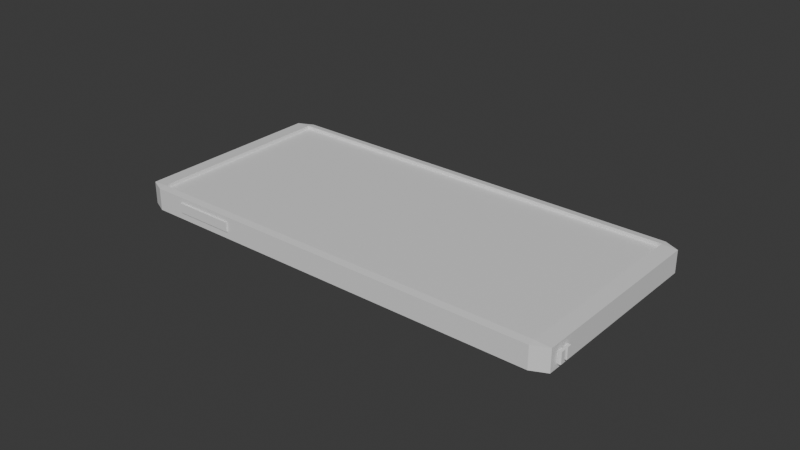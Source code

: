 # Source: Phone_Project_File.blend  (saved by Blender 4.4.30; exported with 4.5.12 LTS)
import bpy
from mathutils import Matrix  # noqa: F401  (used for matrix-valued properties, if any)

bpy.ops.wm.read_factory_settings(use_empty=True)
scene = bpy.context.scene
scene.name = 'Scene'

# ---- collections
col_collection = bpy.data.collections.new('Collection'); scene.collection.children.link(col_collection)

# ---- materials (node trees are filled in below, after node groups)
mat_material = bpy.data.materials.new('Material')
mat_material.alpha_threshold = 0.0
mat_material.roughness = 0.5
mat_material.line_color = (0.0, 0.0, 0.0, 1.0)

# ---- material node trees
mat_material.use_nodes = True; mat_material.node_tree.nodes.clear()
_N = mat_material.node_tree.nodes; _L = mat_material.node_tree.links
n0 = _N.new('ShaderNodeOutputMaterial'); n0.name = 'Material Output'; n0.location = (300, 300)
n1 = _N.new('ShaderNodeBsdfPrincipled'); n1.name = 'Principled BSDF'; n1.location = (10, 300)
n1.inputs[3].default_value = 1.45
_L.new(n1.outputs[0], n0.inputs[0])
n0.is_active_output = True

# ---- world
world_world = bpy.data.worlds.new('World'); scene.world = world_world
world_world.use_nodes = True; world_world.node_tree.nodes.clear()
_N = world_world.node_tree.nodes; _L = world_world.node_tree.links
n0 = _N.new('ShaderNodeOutputWorld'); n0.name = 'World Output'; n0.location = (300, 300)
n1 = _N.new('ShaderNodeBackground'); n1.name = 'Background'; n1.location = (10, 300)
n1.inputs[0].default_value = (0.05088, 0.05088, 0.05088, 1.0)
_L.new(n1.outputs[0], n0.inputs[0])
n0.is_active_output = True
world_world.color = (0.05088, 0.05088, 0.05088)
world_world.sun_shadow_jitter_overblur = 0.0

# ---- meshes
me_cube = bpy.data.meshes.new('Cube')
me_cube.from_pydata([(-0.09496, 0.05048, 0.002788), (0.03985, 0.05048, 0.002788), (-0.09496, -0.01243, 0.002788), (0.03985, -0.01243, 0.002788), (0.03985, 0.05279, 0.00364), (0.03985, 0.05048, 0.003903), (0.04479, 0.05048, 0.00364), (0.03985, 0.05048, -0.003814), (0.03985, 0.05279, -0.00355), (0.04479, 0.05048, -0.00355), (0.04479, -0.01243, 0.00364), (0.03985, -0.01243, 0.003903), (0.03985, -0.01474, 0.00364), (0.04479, -0.01243, -0.00355), (0.03985, -0.01474, -0.00355), (0.03985, -0.01243, -0.003814), (-0.09496, 0.05279, 0.00364), (-0.0999, 0.05048, 0.00364), (-0.09496, 0.05048, 0.003903), (-0.0999, 0.05048, -0.00355), (-0.09496, 0.05279, -0.00355), (-0.09496, 0.05048, -0.003814), (-0.0999, -0.01243, 0.00364), (-0.09496, -0.01474, 0.00364), (-0.09496, -0.01243, 0.003903), (-0.09496, -0.01243, -0.003814), (-0.09496, -0.01474, -0.00355), (-0.0999, -0.01243, -0.00355), (-0.06504, -0.01474, -0.001166), (-0.06504, -0.01517, -0.001166), (-0.08499, -0.01474, -0.001166), (-0.08499, -0.01517, -0.001166), (-0.06504, -0.01474, 0.001946), (-0.06504, -0.01517, 0.001946), (-0.08499, -0.01474, 0.001946), (-0.08499, -0.01517, 0.001946), (-0.0999, -0.003792, -0.001442), (-0.1011, -0.003792, -0.001442), (-0.0999, -0.003792, 0.001073), (-0.1011, -0.003792, 0.001073), (-0.0999, -0.009057, -0.001442), (-0.1011, -0.009057, -0.001442), (-0.0999, -0.009057, 0.001073), (-0.1011, -0.009057, 0.001073), (0.04479, -0.009593, -0.002117), (0.04512, -0.009593, -0.002134), (0.04512, -0.009748, -0.002117), (0.04555, -0.009593, -0.002134), (0.04588, -0.009593, -0.002117), (0.04555, -0.009748, -0.002117), (0.04479, -0.009593, 0.001511), (0.04512, -0.009748, 0.001511), (0.04512, -0.009593, 0.001529), (0.04588, -0.009593, 0.001511), (0.04555, -0.009593, 0.001529), (0.04555, -0.009748, 0.001511), (0.04479, -0.008133, -0.002117), (0.04512, -0.007979, -0.002117), (0.04512, -0.008133, -0.002134), (0.04588, -0.008133, -0.002117), (0.04555, -0.008133, -0.002134), (0.04555, -0.007979, -0.002117), (0.04479, -0.008133, 0.001511), (0.04512, -0.008133, 0.001529), (0.04512, -0.007979, 0.001511), (0.04588, -0.008133, 0.001511), (0.04555, -0.007979, 0.001511), (0.04555, -0.008133, 0.001529), (0.04586, -0.005507, 0.001552), (0.04558, -0.005374, 0.001552), (0.04558, -0.005507, 0.001567), (0.04508, -0.005374, 0.001552), (0.04479, -0.005507, 0.001552), (0.04508, -0.005507, 0.001567), (0.04558, -0.005507, -0.002117), (0.04558, -0.005374, -0.002101), (0.04586, -0.005507, -0.002101), (0.04479, -0.005507, -0.002101), (0.04508, -0.005374, -0.002101), (0.04508, -0.005507, -0.002117), (0.04586, -0.00691, 0.001552), (0.04558, -0.00691, 0.001567), (0.04558, -0.007043, 0.001552), (0.04508, -0.00691, 0.001567), (0.04479, -0.00691, 0.001552), (0.04508, -0.007043, 0.001552), (0.04586, -0.00691, -0.002101), (0.04558, -0.007043, -0.002101), (0.04558, -0.00691, -0.002117), (0.04508, -0.00691, -0.002117), (0.04508, -0.007043, -0.002101), (0.04479, -0.00691, -0.002101)], [], [(21, 7, 15, 25), (27, 22, 17, 19), (1, 0, 2, 3), (14, 12, 23, 26), (5, 18, 0, 1), (9, 6, 10, 13), (4, 5, 6), (7, 8, 9), (10, 11, 12), (13, 14, 15), (16, 17, 18), (19, 20, 21), (22, 23, 24), (25, 26, 27), (21, 25, 27, 19), (7, 21, 20, 8), (6, 9, 8, 4), (26, 23, 22, 27), (12, 14, 13, 10), (16, 20, 19, 17), (11, 24, 23, 12), (5, 11, 10, 6), (25, 15, 14, 26), (24, 18, 17, 22), (18, 5, 4, 16), (15, 7, 9, 13), (20, 16, 4, 8), (18, 24, 2, 0), (11, 5, 1, 3), (24, 11, 3, 2), (28, 29, 31, 30), (30, 31, 35, 34), (34, 35, 33, 32), (32, 33, 29, 28), (30, 34, 32, 28), (35, 31, 29, 33), (36, 37, 39, 38), (38, 39, 43, 42), (42, 43, 41, 40), (40, 41, 37, 36), (38, 42, 40, 36), (43, 39, 37, 41), (58, 60, 47, 45), (64, 66, 61, 57), (65, 53, 48, 59), (46, 49, 55, 51), (52, 54, 67, 63), (44, 45, 46), (47, 48, 49), (50, 51, 52), (53, 54, 55), (56, 57, 58), (59, 60, 61), (62, 63, 64), (65, 66, 67), (50, 44, 46, 51), (45, 47, 49, 46), (48, 53, 55, 49), (54, 52, 51, 55), (62, 50, 52, 63), (53, 65, 67, 54), (66, 64, 63, 67), (56, 62, 64, 57), (65, 59, 61, 66), (60, 58, 57, 61), (44, 56, 58, 45), (59, 48, 47, 60), (50, 62, 56, 44), (84, 72, 77, 91), (83, 81, 70, 73), (90, 87, 82, 85), (79, 74, 88, 89), (71, 69, 75, 78), (68, 69, 70), (71, 72, 73), (74, 75, 76), (77, 78, 79), (80, 81, 82), (83, 84, 85), (86, 87, 88), (89, 90, 91), (76, 86, 88, 74), (91, 77, 79, 89), (68, 76, 75, 69), (69, 71, 73, 70), (80, 68, 70, 81), (72, 84, 83, 73), (84, 91, 90, 85), (81, 83, 85, 82), (89, 88, 87, 90), (86, 80, 82, 87), (74, 79, 78, 75), (77, 72, 71, 78), (68, 80, 86, 76)])
_uv = me_cube.uv_layers.new(name='UVMap')
_uv.uv.foreach_set('vector', [0.1335, 0.5085, 0.3665, 0.5085, 0.3665, 0.7415, 0.1335, 0.7415, 0.3835, 0.008531, 0.6165, 0.008531, 0.6165, 0.2415, 0.3835, 0.2415, 0.6335, 0.5085, 0.8665, 0.5085, 0.8665, 0.7415, 0.6335, 0.7415, 0.3835, 0.7585, 0.6165, 0.7585, 0.6165, 0.9915, 0.3835, 0.9915, 0.625, 0.4915, 0.625, 0.2585, 0.625, 0.2585, 0.625, 0.4915, 0.3835, 0.5085, 0.6165, 0.5085, 0.6165, 0.7415, 0.3835, 0.7415, 0.6165, 0.4915, 0.625, 0.4915, 0.6165, 0.5, 0.375, 0.4915, 0.3835, 0.4915, 0.3835, 0.5, 0.6165, 0.75, 0.625, 0.7585, 0.6165, 0.7585, 0.3835, 0.75, 0.3835, 0.7585, 0.375, 0.7585, 0.6165, 0.25, 0.6165, 0.2415, 0.625, 0.2415, 0.3835, 0.2415, 0.3835, 0.25, 0.375, 0.2415, 0.6165, 0.008531, 0.6165, 0.0, 0.625, 0.008531, 0.375, 0.008531, 0.3835, 0.0, 0.3835, 0.008531, 0.375, 0.2415, 0.375, 0.008531, 0.3835, 0.008531, 0.3835, 0.2415, 0.375, 0.4915, 0.375, 0.2585, 0.3835, 0.2585, 0.3835, 0.4915, 0.6165, 0.5085, 0.3835, 0.5085, 0.3835, 0.4915, 0.6165, 0.4915, 0.3835, 0.0, 0.6165, 0.0, 0.6165, 0.008531, 0.3835, 0.008531, 0.6165, 0.7585, 0.3835, 0.7585, 0.3835, 0.7415, 0.6165, 0.7415, 0.6165, 0.2585, 0.3835, 0.2585, 0.3835, 0.2415, 0.6165, 0.2415, 0.625, 0.7585, 0.625, 0.9915, 0.6165, 0.9915, 0.6165, 0.7585, 0.6335, 0.5085, 0.6335, 0.7415, 0.6165, 0.7415, 0.6165, 0.5085, 0.375, 0.9915, 0.375, 0.7585, 0.3835, 0.7585, 0.3835, 0.9915, 0.625, 0.008531, 0.625, 0.2415, 0.6165, 0.2415, 0.6165, 0.008531, 0.625, 0.2585, 0.625, 0.4915, 0.6165, 0.4915, 0.6165, 0.2585, 0.3665, 0.7415, 0.3665, 0.5085, 0.3835, 0.5085, 0.3835, 0.7415, 0.3835, 0.2585, 0.6165, 0.2585, 0.6165, 0.4915, 0.3835, 0.4915, 0.625, 0.2415, 0.625, 0.008531, 0.625, 0.008531, 0.625, 0.2415, 0.6335, 0.7415, 0.6335, 0.5085, 0.6335, 0.5085, 0.6335, 0.7415, 0.625, 0.9915, 0.625, 0.7585, 0.625, 0.7585, 0.625, 0.9915, 0.375, 0.0, 0.625, 0.0, 0.625, 0.25, 0.375, 0.25, 0.375, 0.25, 0.625, 0.25, 0.625, 0.5, 0.375, 0.5, 0.375, 0.5, 0.625, 0.5, 0.625, 0.75, 0.375, 0.75, 0.375, 0.75, 0.625, 0.75, 0.625, 1.0, 0.375, 1.0, 0.125, 0.5, 0.375, 0.5, 0.375, 0.75, 0.125, 0.75, 0.625, 0.5, 0.875, 0.5, 0.875, 0.75, 0.625, 0.75, 0.375, 0.0, 0.625, 0.0, 0.625, 0.25, 0.375, 0.25, 0.375, 0.25, 0.625, 0.25, 0.625, 0.5, 0.375, 0.5, 0.375, 0.5, 0.625, 0.5, 0.625, 0.75, 0.375, 0.75, 0.375, 0.75, 0.625, 0.75, 0.625, 1.0, 0.375, 1.0, 0.125, 0.5, 0.375, 0.5, 0.375, 0.75, 0.125, 0.75, 0.625, 0.5, 0.875, 0.5, 0.875, 0.75, 0.625, 0.75, 0.4511, 0.7718, 0.5489, 0.7718, 0.5489, 0.9782, 0.4511, 0.9782, 0.4511, 0.5012, 0.5489, 0.5012, 0.5489, 0.7488, 0.4511, 0.7488, 0.6468, 0.5012, 0.8532, 0.5012, 0.8532, 0.7488, 0.6468, 0.7488, 0.4511, 0.001205, 0.5489, 0.001205, 0.5489, 0.2488, 0.4511, 0.2488, 0.4511, 0.2718, 0.5489, 0.2718, 0.5489, 0.4782, 0.4511, 0.4782, 0.375, 0.9782, 0.4511, 0.9782, 0.4511, 1.0, 0.5489, 0.9782, 0.625, 0.9782, 0.5489, 1.0, 0.1468, 0.5012, 0.125, 0.5012, 0.1468, 0.5, 0.8532, 0.5012, 0.8532, 0.5, 0.875, 0.5012, 0.3532, 0.7488, 0.375, 0.7488, 0.3532, 0.75, 0.625, 0.7718, 0.5489, 0.7718, 0.5489, 0.75, 0.3532, 0.5012, 0.3532, 0.5, 0.375, 0.5012, 0.625, 0.5012, 0.5489, 0.5012, 0.5489, 0.5, 0.1468, 0.5012, 0.1468, 0.7488, 0.125, 0.7488, 0.125, 0.5012, 0.4511, 0.9782, 0.5489, 0.9782, 0.5489, 1.0, 0.4511, 1.0, 0.625, 0.001205, 0.625, 0.2488, 0.5489, 0.2488, 0.5489, 0.001205, 0.5489, 0.2718, 0.4511, 0.2718, 0.4511, 0.2488, 0.5489, 0.2488, 0.3532, 0.5012, 0.1468, 0.5012, 0.1468, 0.5, 0.3532, 0.5, 0.8532, 0.5012, 0.6468, 0.5012, 0.6468, 0.5, 0.8532, 0.5, 0.5489, 0.5012, 0.4511, 0.5012, 0.4511, 0.4782, 0.5489, 0.4782, 0.3532, 0.7488, 0.3532, 0.5012, 0.4511, 0.5012, 0.4511, 0.7488, 0.6468, 0.5012, 0.6468, 0.7488, 0.5489, 0.7488, 0.5489, 0.5012, 0.5489, 0.7718, 0.4511, 0.7718, 0.4511, 0.7488, 0.5489, 0.7488, 0.375, 0.9782, 0.375, 0.7718, 0.4511, 0.7718, 0.4511, 0.9782, 0.625, 0.7718, 0.625, 0.9782, 0.5489, 0.9782, 0.5489, 0.7718, 0.1468, 0.5012, 0.3532, 0.5012, 0.3532, 0.7488, 0.1468, 0.7488, 0.145, 0.501, 0.355, 0.501, 0.355, 0.749, 0.145, 0.749, 0.4416, 0.27, 0.5584, 0.27, 0.5584, 0.48, 0.4416, 0.48, 0.4416, 0.001034, 0.5584, 0.001034, 0.5584, 0.249, 0.4416, 0.249, 0.4416, 0.77, 0.5584, 0.77, 0.5584, 0.98, 0.4416, 0.98, 0.4416, 0.501, 0.5584, 0.501, 0.5584, 0.749, 0.4416, 0.749, 0.625, 0.501, 0.5584, 0.501, 0.5584, 0.5, 0.375, 0.501, 0.355, 0.501, 0.355, 0.5, 0.5584, 0.77, 0.5584, 0.75, 0.625, 0.77, 0.355, 0.749, 0.375, 0.749, 0.355, 0.75, 0.855, 0.501, 0.855, 0.5, 0.875, 0.501, 0.145, 0.5, 0.145, 0.501, 0.125, 0.501, 0.625, 0.001034, 0.5584, 0.001034, 0.5584, 0.0, 0.4416, 0.98, 0.4416, 1.0, 0.375, 0.98, 0.625, 0.77, 0.625, 0.98, 0.5584, 0.98, 0.5584, 0.77, 0.375, 0.98, 0.375, 0.77, 0.4416, 0.77, 0.4416, 0.98, 0.645, 0.501, 0.645, 0.749, 0.5584, 0.749, 0.5584, 0.501, 0.5584, 0.501, 0.4416, 0.501, 0.4416, 0.48, 0.5584, 0.48, 0.855, 0.501, 0.645, 0.501, 0.645, 0.5, 0.855, 0.5, 0.355, 0.501, 0.145, 0.501, 0.145, 0.5, 0.355, 0.5, 0.145, 0.501, 0.145, 0.749, 0.125, 0.749, 0.125, 0.501, 0.5584, 0.27, 0.4416, 0.27, 0.4416, 0.249, 0.5584, 0.249, 0.4416, 0.98, 0.5584, 0.98, 0.5584, 1.0, 0.4416, 1.0, 0.625, 0.001034, 0.625, 0.249, 0.5584, 0.249, 0.5584, 0.001034, 0.5584, 0.77, 0.4416, 0.77, 0.4416, 0.749, 0.5584, 0.749, 0.355, 0.749, 0.355, 0.501, 0.4416, 0.501, 0.4416, 0.749, 0.645, 0.501, 0.855, 0.501, 0.855, 0.749, 0.645, 0.749])
me_cube.materials.append(mat_material)
me_cube.use_mirror_vertex_groups = False
me_cube.update()

# ---- objects
ob_phone = bpy.data.objects.new('Phone', me_cube)

# ---- transforms, parenting, visibility, modifiers, constraints
ob_phone.location = (0.0, 0.0, 0.0)
ob_phone.lock_rotations_4d = False
ob_phone.empty_display_type = 'ARROWS'
ob_phone.lineart.crease_threshold = 0.0

# ---- collection membership
col_collection.objects.link(ob_phone)

# ---- scene / render settings (as saved in the file)
scene.frame_start = 1; scene.frame_end = 250; scene.frame_set(30)
scene.render.engine = 'BLENDER_EEVEE_NEXT'
bpy.context.view_layer.update()

# ---- added for rendering (the .blend has no active camera and no usable light): camera, sun
cam_auto = bpy.data.cameras.new('AutoCamera')
cam_auto.lens = 50.0
cam_auto.sensor_width = 36.0
cam_auto.clip_end = 1000.0
ob_auto_camera = bpy.data.objects.new('AutoCamera', cam_auto)
scene.collection.objects.link(ob_auto_camera)
ob_auto_camera.location = (0.157412, -0.203244, 0.148081)
ob_auto_camera.rotation_euler = (1.09748, -7.21219e-08, 0.694738)
scene.camera = ob_auto_camera
light_auto_sun = bpy.data.lights.new('AutoSun', 'SUN')
light_auto_sun.energy = 3.0
light_auto_sun.angle = 0.0523599
ob_auto_sun = bpy.data.objects.new('AutoSun', light_auto_sun)
scene.collection.objects.link(ob_auto_sun)
ob_auto_sun.rotation_euler = (0.872665, 0.174533, 0.523599)
bpy.context.view_layer.update()
